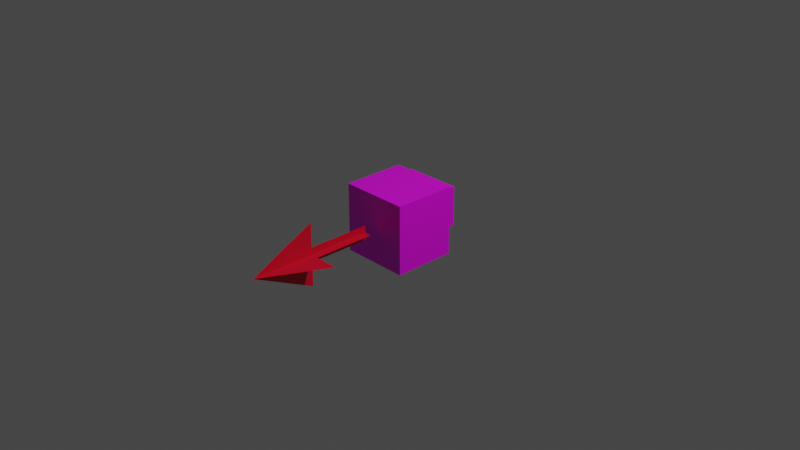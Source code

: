 # Source: turtle.blend  (saved by Blender 2.90.8; exported with 4.5.12 LTS)
import bpy
from mathutils import Matrix  # noqa: F401  (used for matrix-valued properties, if any)

bpy.ops.wm.read_factory_settings(use_empty=True)
scene = bpy.context.scene
scene.name = 'Scene'

# ---- collections
col_collection = bpy.data.collections.new('Collection'); scene.collection.children.link(col_collection)

# ---- images (referenced by path relative to the original .blend; pixels are not part of the script)
import os
ASSET_DIR = os.environ.get("B2B_ASSET_DIR", "")  # directory of the original .blend (textures are referenced by path, not embedded)
HERE = os.path.dirname(os.path.abspath(__file__))  # packed textures are extracted next to this script under _unpacked/

def load_image(name, relpath, width, height, colorspace="sRGB"):
    """Load a texture the original file referenced (path relative to the .blend, or extracted next to this script)."""
    p = next((c for c in (os.path.join(HERE, relpath), os.path.join(ASSET_DIR, relpath)) if relpath and os.path.exists(c)), "")
    if p:
        img = bpy.data.images.load(p, check_existing=True)
        img.name = name
    else:  # same state as the original file: an image datablock whose file is absent (Cycles renders it pink)
        img = bpy.data.images.new(name, width, height)
        img.source = "FILE"
        img.filepath = "//" + (relpath or name)
    img.colorspace_settings.name = colorspace
    return img
img_uv_png = load_image('uv.png', 'turtle-gambit/frontend/public/uv.png', 1024, 1024, 'sRGB')

# ---- materials (node trees are filled in below, after node groups)
mat_material = bpy.data.materials.new('Material')
mat_material.alpha_threshold = 0.0
mat_material.use_transparent_shadow = False
mat_material.line_color = (0.0, 0.0, 0.0, 1.0)
mat_material_001 = bpy.data.materials.new('Material.001')
mat_material_001.use_transparent_shadow = False

# ---- material node trees
mat_material.use_nodes = True; mat_material.node_tree.nodes.clear()
_N = mat_material.node_tree.nodes; _L = mat_material.node_tree.links
n0 = _N.new('ShaderNodeOutputMaterial'); n0.name = 'Material Output'; n0.location = (300, 300)
n1 = _N.new('ShaderNodeBsdfPrincipled'); n1.name = 'Principled BSDF'; n1.location = (10, 300)
n1.distribution = 'GGX'
n1.subsurface_method = 'BURLEY'
n1.inputs[2].default_value = 0.4
n1.inputs[3].default_value = 1.45
n1.inputs[27].default_value = (0.0, 0.0, 0.0, 1.0)
n1.inputs[28].default_value = 1.0
n2 = _N.new('ShaderNodeTexImage'); n2.name = 'Image Texture'; n2.location = (-280, 280)
n2.image = img_uv_png
n2.interpolation = 'Closest'
_L.new(n1.outputs[0], n0.inputs[0])
_L.new(n2.outputs[0], n1.inputs[0])
n0.is_active_output = True
mat_material_001.use_nodes = True; mat_material_001.node_tree.nodes.clear()
_N = mat_material_001.node_tree.nodes; _L = mat_material_001.node_tree.links
n0 = _N.new('ShaderNodeBsdfPrincipled'); n0.name = 'Principled BSDF'; n0.location = (10, 300)
n0.distribution = 'GGX'
n0.subsurface_method = 'BURLEY'
n0.inputs[0].default_value = (0.8, 0.0, 0.02862, 1.0)
n0.inputs[3].default_value = 1.45
n0.inputs[27].default_value = (0.0, 0.0, 0.0, 1.0)
n0.inputs[28].default_value = 1.0
n1 = _N.new('ShaderNodeOutputMaterial'); n1.name = 'Material Output'; n1.location = (300, 300)
_L.new(n0.outputs[0], n1.inputs[0])
n1.is_active_output = True

# ---- world
world_world = bpy.data.worlds.new('World'); scene.world = world_world
world_world.use_nodes = True; world_world.node_tree.nodes.clear()
_N = world_world.node_tree.nodes; _L = world_world.node_tree.links
n0 = _N.new('ShaderNodeOutputWorld'); n0.name = 'World Output'; n0.location = (300, 300)
n1 = _N.new('ShaderNodeBackground'); n1.name = 'Background'; n1.location = (10, 300)
n1.inputs[0].default_value = (0.05088, 0.05088, 0.05088, 1.0)
_L.new(n1.outputs[0], n0.inputs[0])
n0.is_active_output = True
world_world.color = (0.05088, 0.05088, 0.05088)
world_world.use_sun_shadow = False
world_world.sun_shadow_jitter_overblur = 0.0

# ---- cameras
cam_camera = bpy.data.cameras.new('Camera')
cam_camera.clip_end = 100.0
cam_camera.ortho_scale = 7.314

# ---- lights
light_light = bpy.data.lights.new('Light', 'POINT')
light_light.transmission_factor = 0.0
light_light.energy = 1000.0
light_light.shadow_soft_size = 0.1
light_light.shadow_maximum_resolution = 0.006
light_light.use_absolute_resolution = True

# ---- meshes
me_cube_001 = bpy.data.meshes.new('Cube.001')
me_cube_001.from_pydata([(-0.3125, -0.0625, -0.1187), (-0.3125, -0.0625, 0.3125), (-0.3125, 0.0625, -0.1187), (-0.3125, 0.0625, 0.3125), (0.3125, -0.0625, -0.1187), (0.3125, -0.0625, 0.3125), (0.3125, 0.0625, -0.1187), (0.3125, 0.0625, 0.3125), (0.375, -0.0625, 0.375), (0.375, -0.0625, -0.375), (0.375, -0.75, 0.375), (0.375, -0.75, -0.375), (-0.375, -0.0625, 0.375), (-0.375, -0.0625, -0.375), (-0.375, -0.75, 0.375), (-0.375, -0.75, -0.375)], [], [(0, 1, 3, 2), (2, 3, 7, 6), (6, 7, 5, 4), (4, 5, 1, 0), (2, 6, 4, 0), (7, 3, 1, 5), (8, 12, 14, 10), (11, 10, 14, 15), (15, 14, 12, 13), (13, 9, 11, 15), (9, 8, 10, 11), (13, 12, 8, 9)])
_uv = me_cube_001.uv_layers.new(name='UVMap')
_uv.uv.foreach_set('vector', [0.5892, 0.9118, 0.5892, 0.7059, 0.5303, 0.7059, 0.5303, 0.9118, 0.5298, 1.0, 0.3238, 1.0, 0.3238, 0.7059, 0.5298, 0.7059, 0.5299, 0.7059, 0.5299, 0.9118, 0.5887, 0.9118, 0.5887, 0.7059, 0.0, 0.7059, 0.2059, 0.7059, 0.2059, 1.0, 5.61e-08, 1.0, 0.3235, 0.7059, 0.3235, 1.0, 0.2647, 1.0, 0.2647, 0.7059, 0.2647, 0.7059, 0.2647, 1.0, 0.2059, 1.0, 0.2059, 0.7059, 1.0, 0.3529, 1.0, 0.7059, 0.6765, 0.7059, 0.6765, 0.3529, 2.805e-08, 0.7059, 0.0, 0.3529, 0.3529, 0.3529, 0.3529, 0.7059, 0.3529, 0.7059, 0.3529, 0.3529, 0.6765, 0.3529, 0.6765, 0.7059, 0.6765, 0.3529, 0.6765, 5.61e-08, 1.0, 0.0, 1.0, 0.3529, 0.3529, 0.3529, 0.3529, 8.415e-08, 0.6765, 0.0, 0.6765, 0.3529, 0.3529, 0.3529, 7.012e-08, 0.3529, 0.0, 2.805e-08, 0.3529, 0.0])
me_cube_001.materials.append(mat_material)
me_cube_001.use_remesh_fix_poles = True
me_cube_001.use_remesh_preserve_attributes = False
me_cube_001.use_mirror_vertex_groups = False
me_cube_001.update()
me_cone = bpy.data.meshes.new('Cone')
me_cone.from_pydata([(-9.295e-09, 0.3434, -0.4937), (0.06699, 0.3368, -0.4937), (0.1314, 0.3172, -0.4937), (0.1908, 0.2855, -0.4937), (0.2428, 0.2428, -0.4937), (0.2855, 0.1908, -0.4937), (0.3172, 0.1314, -0.4937), (0.3368, 0.06699, -0.4937), (0.3434, -6.349e-09, -0.4937), (0.3368, -0.06699, -0.4937), (0.3172, -0.1314, -0.4937), (0.2855, -0.1908, -0.4937), (0.2428, -0.2428, -0.4937), (0.1908, -0.2855, -0.4937), (0.1314, -0.3172, -0.4937), (0.06699, -0.3368, -0.4937), (-1.212e-07, -0.3434, -0.4937), (-0.06699, -0.3368, -0.4937), (-0.1314, -0.3172, -0.4937), (-0.1908, -0.2855, -0.4937), (-0.2428, -0.2428, -0.4937), (-0.2855, -0.1908, -0.4937), (-0.3172, -0.1314, -0.4937), (-0.3368, -0.06699, -0.4937), (-0.3434, 2.993e-07, -0.4937), (-0.3368, 0.06699, -0.4937), (-0.3172, 0.1314, -0.4937), (-0.2855, 0.1908, -0.4937), (-0.2428, 0.2428, -0.4937), (-0.1908, 0.2855, -0.4937), (-0.1314, 0.3172, -0.4937), (-0.06699, 0.3368, -0.4937), (0.0, -9.832e-09, 0.1951), (0.0, 0.08, -1.17), (0.0, 0.08, -0.09), (0.01663, 0.07825, -1.17), (0.01663, 0.07825, -0.09), (0.03254, 0.07308, -1.17), (0.03254, 0.07308, -0.09), (0.04702, 0.06472, -1.17), (0.04702, 0.06472, -0.09), (0.05945, 0.05353, -1.17), (0.05945, 0.05353, -0.09), (0.06928, 0.04, -1.17), (0.06928, 0.04, -0.09), (0.07608, 0.02472, -1.17), (0.07608, 0.02472, -0.09), (0.07956, 0.008362, -1.17), (0.07956, 0.008362, -0.09), (0.07956, -0.008362, -1.17), (0.07956, -0.008362, -0.09), (0.07608, -0.02472, -1.17), (0.07608, -0.02472, -0.09), (0.06928, -0.04, -1.17), (0.06928, -0.04, -0.09), (0.05945, -0.05353, -1.17), (0.05945, -0.05353, -0.09), (0.04702, -0.06472, -1.17), (0.04702, -0.06472, -0.09), (0.03254, -0.07308, -1.17), (0.03254, -0.07308, -0.09), (0.01663, -0.07825, -1.17), (0.01663, -0.07825, -0.09), (-6.994e-09, -0.08, -1.17), (-6.994e-09, -0.08, -0.09), (-0.01663, -0.07825, -1.17), (-0.01663, -0.07825, -0.09), (-0.03254, -0.07308, -1.17), (-0.03254, -0.07308, -0.09), (-0.04702, -0.06472, -1.17), (-0.04702, -0.06472, -0.09), (-0.05945, -0.05353, -1.17), (-0.05945, -0.05353, -0.09), (-0.06928, -0.04, -1.17), (-0.06928, -0.04, -0.09), (-0.07608, -0.02472, -1.17), (-0.07608, -0.02472, -0.09), (-0.07956, -0.008362, -1.17), (-0.07956, -0.008362, -0.09), (-0.07956, 0.008362, -1.17), (-0.07956, 0.008362, -0.09), (-0.07608, 0.02472, -1.17), (-0.07608, 0.02472, -0.09), (-0.06928, 0.04, -1.17), (-0.06928, 0.04, -0.09), (-0.05945, 0.05353, -1.17), (-0.05945, 0.05353, -0.09), (-0.04702, 0.06472, -1.17), (-0.04702, 0.06472, -0.09), (-0.03254, 0.07308, -1.17), (-0.03254, 0.07308, -0.09), (-0.01663, 0.07825, -1.17), (-0.01663, 0.07825, -0.09)], [], [(0, 32, 1), (1, 32, 2), (2, 32, 3), (3, 32, 4), (4, 32, 5), (5, 32, 6), (6, 32, 7), (7, 32, 8), (8, 32, 9), (9, 32, 10), (10, 32, 11), (11, 32, 12), (12, 32, 13), (13, 32, 14), (14, 32, 15), (15, 32, 16), (16, 32, 17), (17, 32, 18), (18, 32, 19), (19, 32, 20), (20, 32, 21), (21, 32, 22), (22, 32, 23), (23, 32, 24), (24, 32, 25), (25, 32, 26), (26, 32, 27), (27, 32, 28), (28, 32, 29), (29, 32, 30), (0, 1, 2, 3, 4, 5, 6, 7, 8, 9, 10, 11, 12, 13, 14, 15, 16, 17, 18, 19, 20, 21, 22, 23, 24, 25, 26, 27, 28, 29, 30, 31), (30, 32, 31), (31, 32, 0), (33, 34, 36, 35), (35, 36, 38, 37), (37, 38, 40, 39), (39, 40, 42, 41), (41, 42, 44, 43), (43, 44, 46, 45), (45, 46, 48, 47), (47, 48, 50, 49), (49, 50, 52, 51), (51, 52, 54, 53), (53, 54, 56, 55), (55, 56, 58, 57), (57, 58, 60, 59), (59, 60, 62, 61), (61, 62, 64, 63), (63, 64, 66, 65), (65, 66, 68, 67), (67, 68, 70, 69), (69, 70, 72, 71), (71, 72, 74, 73), (73, 74, 76, 75), (75, 76, 78, 77), (77, 78, 80, 79), (79, 80, 82, 81), (81, 82, 84, 83), (83, 84, 86, 85), (85, 86, 88, 87), (87, 88, 90, 89), (36, 34, 92, 90, 88, 86, 84, 82, 80, 78, 76, 74, 72, 70, 68, 66, 64, 62, 60, 58, 56, 54, 52, 50, 48, 46, 44, 42, 40, 38), (89, 90, 92, 91), (91, 92, 34, 33), (33, 35, 37, 39, 41, 43, 45, 47, 49, 51, 53, 55, 57, 59, 61, 63, 65, 67, 69, 71, 73, 75, 77, 79, 81, 83, 85, 87, 89, 91)])
_uv = me_cone.uv_layers.new(name='UVMap')
_uv.uv.foreach_set('vector', [0.25, 0.49, 0.25, 0.25, 0.2968, 0.4854, 0.2968, 0.4854, 0.25, 0.25, 0.3418, 0.4717, 0.3418, 0.4717, 0.25, 0.25, 0.3833, 0.4496, 0.3833, 0.4496, 0.25, 0.25, 0.4197, 0.4197, 0.4197, 0.4197, 0.25, 0.25, 0.4496, 0.3833, 0.4496, 0.3833, 0.25, 0.25, 0.4717, 0.3418, 0.4717, 0.3418, 0.25, 0.25, 0.4854, 0.2968, 0.4854, 0.2968, 0.25, 0.25, 0.49, 0.25, 0.49, 0.25, 0.25, 0.25, 0.4854, 0.2032, 0.4854, 0.2032, 0.25, 0.25, 0.4717, 0.1582, 0.4717, 0.1582, 0.25, 0.25, 0.4496, 0.1167, 0.4496, 0.1167, 0.25, 0.25, 0.4197, 0.08029, 0.4197, 0.08029, 0.25, 0.25, 0.3833, 0.05045, 0.3833, 0.05045, 0.25, 0.25, 0.3418, 0.02827, 0.3418, 0.02827, 0.25, 0.25, 0.2968, 0.01461, 0.2968, 0.01461, 0.25, 0.25, 0.25, 0.01, 0.25, 0.01, 0.25, 0.25, 0.2032, 0.01461, 0.2032, 0.01461, 0.25, 0.25, 0.1582, 0.02827, 0.1582, 0.02827, 0.25, 0.25, 0.1167, 0.05045, 0.1167, 0.05045, 0.25, 0.25, 0.08029, 0.08029, 0.08029, 0.08029, 0.25, 0.25, 0.05045, 0.1167, 0.05045, 0.1167, 0.25, 0.25, 0.02827, 0.1582, 0.02827, 0.1582, 0.25, 0.25, 0.01461, 0.2032, 0.01461, 0.2032, 0.25, 0.25, 0.01, 0.25, 0.01, 0.25, 0.25, 0.25, 0.01461, 0.2968, 0.01461, 0.2968, 0.25, 0.25, 0.02827, 0.3418, 0.02827, 0.3418, 0.25, 0.25, 0.05045, 0.3833, 0.05045, 0.3833, 0.25, 0.25, 0.08029, 0.4197, 0.08029, 0.4197, 0.25, 0.25, 0.1167, 0.4496, 0.1167, 0.4496, 0.25, 0.25, 0.1582, 0.4717, 0.75, 0.49, 0.7968, 0.4854, 0.8418, 0.4717, 0.8833, 0.4496, 0.9197, 0.4197, 0.9496, 0.3833, 0.9717, 0.3418, 0.9854, 0.2968, 0.99, 0.25, 0.9854, 0.2032, 0.9717, 0.1582, 0.9496, 0.1167, 0.9197, 0.08029, 0.8833, 0.05045, 0.8418, 0.02827, 0.7968, 0.01461, 0.75, 0.01, 0.7032, 0.01461, 0.6582, 0.02827, 0.6167, 0.05045, 0.5803, 0.08029, 0.5504, 0.1167, 0.5283, 0.1582, 0.5146, 0.2032, 0.51, 0.25, 0.5146, 0.2968, 0.5283, 0.3418, 0.5504, 0.3833, 0.5803, 0.4197, 0.6167, 0.4496, 0.6582, 0.4717, 0.7032, 0.4854, 0.1582, 0.4717, 0.25, 0.25, 0.2032, 0.4854, 0.2032, 0.4854, 0.25, 0.25, 0.25, 0.49, 1.0, 0.5, 1.0, 1.0, 0.9667, 1.0, 0.9667, 0.5, 0.9667, 0.5, 0.9667, 1.0, 0.9333, 1.0, 0.9333, 0.5, 0.9333, 0.5, 0.9333, 1.0, 0.9, 1.0, 0.9, 0.5, 0.9, 0.5, 0.9, 1.0, 0.8667, 1.0, 0.8667, 0.5, 0.8667, 0.5, 0.8667, 1.0, 0.8333, 1.0, 0.8333, 0.5, 0.8333, 0.5, 0.8333, 1.0, 0.8, 1.0, 0.8, 0.5, 0.8, 0.5, 0.8, 1.0, 0.7667, 1.0, 0.7667, 0.5, 0.7667, 0.5, 0.7667, 1.0, 0.7333, 1.0, 0.7333, 0.5, 0.7333, 0.5, 0.7333, 1.0, 0.7, 1.0, 0.7, 0.5, 0.7, 0.5, 0.7, 1.0, 0.6667, 1.0, 0.6667, 0.5, 0.6667, 0.5, 0.6667, 1.0, 0.6333, 1.0, 0.6333, 0.5, 0.6333, 0.5, 0.6333, 1.0, 0.6, 1.0, 0.6, 0.5, 0.6, 0.5, 0.6, 1.0, 0.5667, 1.0, 0.5667, 0.5, 0.5667, 0.5, 0.5667, 1.0, 0.5333, 1.0, 0.5333, 0.5, 0.5333, 0.5, 0.5333, 1.0, 0.5, 1.0, 0.5, 0.5, 0.5, 0.5, 0.5, 1.0, 0.4667, 1.0, 0.4667, 0.5, 0.4667, 0.5, 0.4667, 1.0, 0.4333, 1.0, 0.4333, 0.5, 0.4333, 0.5, 0.4333, 1.0, 0.4, 1.0, 0.4, 0.5, 0.4, 0.5, 0.4, 1.0, 0.3667, 1.0, 0.3667, 0.5, 0.3667, 0.5, 0.3667, 1.0, 0.3333, 1.0, 0.3333, 0.5, 0.3333, 0.5, 0.3333, 1.0, 0.3, 1.0, 0.3, 0.5, 0.3, 0.5, 0.3, 1.0, 0.2667, 1.0, 0.2667, 0.5, 0.2667, 0.5, 0.2667, 1.0, 0.2333, 1.0, 0.2333, 0.5, 0.2333, 0.5, 0.2333, 1.0, 0.2, 1.0, 0.2, 0.5, 0.2, 0.5, 0.2, 1.0, 0.1667, 1.0, 0.1667, 0.5, 0.1667, 0.5, 0.1667, 1.0, 0.1333, 1.0, 0.1333, 0.5, 0.1333, 0.5, 0.1333, 1.0, 0.1, 1.0, 0.1, 0.5, 0.1, 0.5, 0.1, 1.0, 0.06667, 1.0, 0.06667, 0.5, 0.2999, 0.4848, 0.25, 0.49, 0.2001, 0.4848, 0.1524, 0.4693, 0.1089, 0.4442, 0.07165, 0.4106, 0.04215, 0.37, 0.02175, 0.3242, 0.01131, 0.2751, 0.01131, 0.2249, 0.02175, 0.1758, 0.04215, 0.13, 0.07165, 0.08941, 0.1089, 0.05584, 0.1524, 0.03075, 0.2001, 0.01524, 0.25, 0.01, 0.2999, 0.01524, 0.3476, 0.03075, 0.3911, 0.05584, 0.4284, 0.08941, 0.4578, 0.13, 0.4783, 0.1758, 0.4887, 0.2249, 0.4887, 0.2751, 0.4783, 0.3242, 0.4578, 0.37, 0.4284, 0.4106, 0.3911, 0.4442, 0.3476, 0.4693, 0.06667, 0.5, 0.06667, 1.0, 0.03333, 1.0, 0.03333, 0.5, 0.03333, 0.5, 0.03333, 1.0, -3.651e-07, 1.0, -3.651e-07, 0.5, 0.75, 0.49, 0.7999, 0.4848, 0.8476, 0.4693, 0.8911, 0.4442, 0.9284, 0.4106, 0.9578, 0.37, 0.9783, 0.3242, 0.9887, 0.2751, 0.9887, 0.2249, 0.9783, 0.1758, 0.9578, 0.13, 0.9284, 0.08941, 0.8911, 0.05584, 0.8476, 0.03075, 0.7999, 0.01524, 0.75, 0.01, 0.7001, 0.01524, 0.6524, 0.03075, 0.6089, 0.05584, 0.5716, 0.08941, 0.5422, 0.13, 0.5217, 0.1758, 0.5113, 0.2249, 0.5113, 0.2751, 0.5217, 0.3242, 0.5422, 0.37, 0.5716, 0.4106, 0.6089, 0.4442, 0.6524, 0.4693, 0.7001, 0.4848])
me_cone.materials.append(mat_material_001)
me_cone.use_remesh_fix_poles = True
me_cone.use_remesh_preserve_attributes = False
me_cone.use_mirror_vertex_groups = False
me_cone.update()
me_cone_001 = bpy.data.meshes.new('Cone.001')
me_cone_001.from_pydata([(-9.295e-09, 0.3434, -0.4937), (0.06699, 0.3368, -0.4937), (0.1314, 0.3172, -0.4937), (0.1908, 0.2855, -0.4937), (0.2428, 0.2428, -0.4937), (0.2855, 0.1908, -0.4937), (0.3172, 0.1314, -0.4937), (0.3368, 0.06699, -0.4937), (0.3434, -6.349e-09, -0.4937), (0.3368, -0.06699, -0.4937), (0.3172, -0.1314, -0.4937), (0.2855, -0.1908, -0.4937), (0.2428, -0.2428, -0.4937), (0.1908, -0.2855, -0.4937), (0.1314, -0.3172, -0.4937), (0.06699, -0.3368, -0.4937), (-1.212e-07, -0.3434, -0.4937), (-0.06699, -0.3368, -0.4937), (-0.1314, -0.3172, -0.4937), (-0.1908, -0.2855, -0.4937), (-0.2428, -0.2428, -0.4937), (-0.2855, -0.1908, -0.4937), (-0.3172, -0.1314, -0.4937), (-0.3368, -0.06699, -0.4937), (-0.3434, 2.993e-07, -0.4937), (-0.3368, 0.06699, -0.4937), (-0.3172, 0.1314, -0.4937), (-0.2855, 0.1908, -0.4937), (-0.2428, 0.2428, -0.4937), (-0.1908, 0.2855, -0.4937), (-0.1314, 0.3172, -0.4937), (-0.06699, 0.3368, -0.4937), (0.0, -9.832e-09, 0.1951), (0.0, 0.08, -1.17), (0.0, 0.08, -0.09), (0.01663, 0.07825, -1.17), (0.01663, 0.07825, -0.09), (0.03254, 0.07308, -1.17), (0.03254, 0.07308, -0.09), (0.04702, 0.06472, -1.17), (0.04702, 0.06472, -0.09), (0.05945, 0.05353, -1.17), (0.05945, 0.05353, -0.09), (0.06928, 0.04, -1.17), (0.06928, 0.04, -0.09), (0.07608, 0.02472, -1.17), (0.07608, 0.02472, -0.09), (0.07956, 0.008362, -1.17), (0.07956, 0.008362, -0.09), (0.07956, -0.008362, -1.17), (0.07956, -0.008362, -0.09), (0.07608, -0.02472, -1.17), (0.07608, -0.02472, -0.09), (0.06928, -0.04, -1.17), (0.06928, -0.04, -0.09), (0.05945, -0.05353, -1.17), (0.05945, -0.05353, -0.09), (0.04702, -0.06472, -1.17), (0.04702, -0.06472, -0.09), (0.03254, -0.07308, -1.17), (0.03254, -0.07308, -0.09), (0.01663, -0.07825, -1.17), (0.01663, -0.07825, -0.09), (-6.994e-09, -0.08, -1.17), (-6.994e-09, -0.08, -0.09), (-0.01663, -0.07825, -1.17), (-0.01663, -0.07825, -0.09), (-0.03254, -0.07308, -1.17), (-0.03254, -0.07308, -0.09), (-0.04702, -0.06472, -1.17), (-0.04702, -0.06472, -0.09), (-0.05945, -0.05353, -1.17), (-0.05945, -0.05353, -0.09), (-0.06928, -0.04, -1.17), (-0.06928, -0.04, -0.09), (-0.07608, -0.02472, -1.17), (-0.07608, -0.02472, -0.09), (-0.07956, -0.008362, -1.17), (-0.07956, -0.008362, -0.09), (-0.07956, 0.008362, -1.17), (-0.07956, 0.008362, -0.09), (-0.07608, 0.02472, -1.17), (-0.07608, 0.02472, -0.09), (-0.06928, 0.04, -1.17), (-0.06928, 0.04, -0.09), (-0.05945, 0.05353, -1.17), (-0.05945, 0.05353, -0.09), (-0.04702, 0.06472, -1.17), (-0.04702, 0.06472, -0.09), (-0.03254, 0.07308, -1.17), (-0.03254, 0.07308, -0.09), (-0.01663, 0.07825, -1.17), (-0.01663, 0.07825, -0.09)], [], [(0, 32, 1), (1, 32, 2), (2, 32, 3), (3, 32, 4), (4, 32, 5), (5, 32, 6), (6, 32, 7), (7, 32, 8), (8, 32, 9), (9, 32, 10), (10, 32, 11), (11, 32, 12), (12, 32, 13), (13, 32, 14), (14, 32, 15), (15, 32, 16), (16, 32, 17), (17, 32, 18), (18, 32, 19), (19, 32, 20), (20, 32, 21), (21, 32, 22), (22, 32, 23), (23, 32, 24), (24, 32, 25), (25, 32, 26), (26, 32, 27), (27, 32, 28), (28, 32, 29), (29, 32, 30), (0, 1, 2, 3, 4, 5, 6, 7, 8, 9, 10, 11, 12, 13, 14, 15, 16, 17, 18, 19, 20, 21, 22, 23, 24, 25, 26, 27, 28, 29, 30, 31), (30, 32, 31), (31, 32, 0), (33, 34, 36, 35), (35, 36, 38, 37), (37, 38, 40, 39), (39, 40, 42, 41), (41, 42, 44, 43), (43, 44, 46, 45), (45, 46, 48, 47), (47, 48, 50, 49), (49, 50, 52, 51), (51, 52, 54, 53), (53, 54, 56, 55), (55, 56, 58, 57), (57, 58, 60, 59), (59, 60, 62, 61), (61, 62, 64, 63), (63, 64, 66, 65), (65, 66, 68, 67), (67, 68, 70, 69), (69, 70, 72, 71), (71, 72, 74, 73), (73, 74, 76, 75), (75, 76, 78, 77), (77, 78, 80, 79), (79, 80, 82, 81), (81, 82, 84, 83), (83, 84, 86, 85), (85, 86, 88, 87), (87, 88, 90, 89), (36, 34, 92, 90, 88, 86, 84, 82, 80, 78, 76, 74, 72, 70, 68, 66, 64, 62, 60, 58, 56, 54, 52, 50, 48, 46, 44, 42, 40, 38), (89, 90, 92, 91), (91, 92, 34, 33), (33, 35, 37, 39, 41, 43, 45, 47, 49, 51, 53, 55, 57, 59, 61, 63, 65, 67, 69, 71, 73, 75, 77, 79, 81, 83, 85, 87, 89, 91)])
_uv = me_cone_001.uv_layers.new(name='UVMap')
_uv.uv.foreach_set('vector', [0.25, 0.49, 0.25, 0.25, 0.2968, 0.4854, 0.2968, 0.4854, 0.25, 0.25, 0.3418, 0.4717, 0.3418, 0.4717, 0.25, 0.25, 0.3833, 0.4496, 0.3833, 0.4496, 0.25, 0.25, 0.4197, 0.4197, 0.4197, 0.4197, 0.25, 0.25, 0.4496, 0.3833, 0.4496, 0.3833, 0.25, 0.25, 0.4717, 0.3418, 0.4717, 0.3418, 0.25, 0.25, 0.4854, 0.2968, 0.4854, 0.2968, 0.25, 0.25, 0.49, 0.25, 0.49, 0.25, 0.25, 0.25, 0.4854, 0.2032, 0.4854, 0.2032, 0.25, 0.25, 0.4717, 0.1582, 0.4717, 0.1582, 0.25, 0.25, 0.4496, 0.1167, 0.4496, 0.1167, 0.25, 0.25, 0.4197, 0.08029, 0.4197, 0.08029, 0.25, 0.25, 0.3833, 0.05045, 0.3833, 0.05045, 0.25, 0.25, 0.3418, 0.02827, 0.3418, 0.02827, 0.25, 0.25, 0.2968, 0.01461, 0.2968, 0.01461, 0.25, 0.25, 0.25, 0.01, 0.25, 0.01, 0.25, 0.25, 0.2032, 0.01461, 0.2032, 0.01461, 0.25, 0.25, 0.1582, 0.02827, 0.1582, 0.02827, 0.25, 0.25, 0.1167, 0.05045, 0.1167, 0.05045, 0.25, 0.25, 0.08029, 0.08029, 0.08029, 0.08029, 0.25, 0.25, 0.05045, 0.1167, 0.05045, 0.1167, 0.25, 0.25, 0.02827, 0.1582, 0.02827, 0.1582, 0.25, 0.25, 0.01461, 0.2032, 0.01461, 0.2032, 0.25, 0.25, 0.01, 0.25, 0.01, 0.25, 0.25, 0.25, 0.01461, 0.2968, 0.01461, 0.2968, 0.25, 0.25, 0.02827, 0.3418, 0.02827, 0.3418, 0.25, 0.25, 0.05045, 0.3833, 0.05045, 0.3833, 0.25, 0.25, 0.08029, 0.4197, 0.08029, 0.4197, 0.25, 0.25, 0.1167, 0.4496, 0.1167, 0.4496, 0.25, 0.25, 0.1582, 0.4717, 0.75, 0.49, 0.7968, 0.4854, 0.8418, 0.4717, 0.8833, 0.4496, 0.9197, 0.4197, 0.9496, 0.3833, 0.9717, 0.3418, 0.9854, 0.2968, 0.99, 0.25, 0.9854, 0.2032, 0.9717, 0.1582, 0.9496, 0.1167, 0.9197, 0.08029, 0.8833, 0.05045, 0.8418, 0.02827, 0.7968, 0.01461, 0.75, 0.01, 0.7032, 0.01461, 0.6582, 0.02827, 0.6167, 0.05045, 0.5803, 0.08029, 0.5504, 0.1167, 0.5283, 0.1582, 0.5146, 0.2032, 0.51, 0.25, 0.5146, 0.2968, 0.5283, 0.3418, 0.5504, 0.3833, 0.5803, 0.4197, 0.6167, 0.4496, 0.6582, 0.4717, 0.7032, 0.4854, 0.1582, 0.4717, 0.25, 0.25, 0.2032, 0.4854, 0.2032, 0.4854, 0.25, 0.25, 0.25, 0.49, 1.0, 0.5, 1.0, 1.0, 0.9667, 1.0, 0.9667, 0.5, 0.9667, 0.5, 0.9667, 1.0, 0.9333, 1.0, 0.9333, 0.5, 0.9333, 0.5, 0.9333, 1.0, 0.9, 1.0, 0.9, 0.5, 0.9, 0.5, 0.9, 1.0, 0.8667, 1.0, 0.8667, 0.5, 0.8667, 0.5, 0.8667, 1.0, 0.8333, 1.0, 0.8333, 0.5, 0.8333, 0.5, 0.8333, 1.0, 0.8, 1.0, 0.8, 0.5, 0.8, 0.5, 0.8, 1.0, 0.7667, 1.0, 0.7667, 0.5, 0.7667, 0.5, 0.7667, 1.0, 0.7333, 1.0, 0.7333, 0.5, 0.7333, 0.5, 0.7333, 1.0, 0.7, 1.0, 0.7, 0.5, 0.7, 0.5, 0.7, 1.0, 0.6667, 1.0, 0.6667, 0.5, 0.6667, 0.5, 0.6667, 1.0, 0.6333, 1.0, 0.6333, 0.5, 0.6333, 0.5, 0.6333, 1.0, 0.6, 1.0, 0.6, 0.5, 0.6, 0.5, 0.6, 1.0, 0.5667, 1.0, 0.5667, 0.5, 0.5667, 0.5, 0.5667, 1.0, 0.5333, 1.0, 0.5333, 0.5, 0.5333, 0.5, 0.5333, 1.0, 0.5, 1.0, 0.5, 0.5, 0.5, 0.5, 0.5, 1.0, 0.4667, 1.0, 0.4667, 0.5, 0.4667, 0.5, 0.4667, 1.0, 0.4333, 1.0, 0.4333, 0.5, 0.4333, 0.5, 0.4333, 1.0, 0.4, 1.0, 0.4, 0.5, 0.4, 0.5, 0.4, 1.0, 0.3667, 1.0, 0.3667, 0.5, 0.3667, 0.5, 0.3667, 1.0, 0.3333, 1.0, 0.3333, 0.5, 0.3333, 0.5, 0.3333, 1.0, 0.3, 1.0, 0.3, 0.5, 0.3, 0.5, 0.3, 1.0, 0.2667, 1.0, 0.2667, 0.5, 0.2667, 0.5, 0.2667, 1.0, 0.2333, 1.0, 0.2333, 0.5, 0.2333, 0.5, 0.2333, 1.0, 0.2, 1.0, 0.2, 0.5, 0.2, 0.5, 0.2, 1.0, 0.1667, 1.0, 0.1667, 0.5, 0.1667, 0.5, 0.1667, 1.0, 0.1333, 1.0, 0.1333, 0.5, 0.1333, 0.5, 0.1333, 1.0, 0.1, 1.0, 0.1, 0.5, 0.1, 0.5, 0.1, 1.0, 0.06667, 1.0, 0.06667, 0.5, 0.2999, 0.4848, 0.25, 0.49, 0.2001, 0.4848, 0.1524, 0.4693, 0.1089, 0.4442, 0.07165, 0.4106, 0.04215, 0.37, 0.02175, 0.3242, 0.01131, 0.2751, 0.01131, 0.2249, 0.02175, 0.1758, 0.04215, 0.13, 0.07165, 0.08941, 0.1089, 0.05584, 0.1524, 0.03075, 0.2001, 0.01524, 0.25, 0.01, 0.2999, 0.01524, 0.3476, 0.03075, 0.3911, 0.05584, 0.4284, 0.08941, 0.4578, 0.13, 0.4783, 0.1758, 0.4887, 0.2249, 0.4887, 0.2751, 0.4783, 0.3242, 0.4578, 0.37, 0.4284, 0.4106, 0.3911, 0.4442, 0.3476, 0.4693, 0.06667, 0.5, 0.06667, 1.0, 0.03333, 1.0, 0.03333, 0.5, 0.03333, 0.5, 0.03333, 1.0, -3.651e-07, 1.0, -3.651e-07, 0.5, 0.75, 0.49, 0.7999, 0.4848, 0.8476, 0.4693, 0.8911, 0.4442, 0.9284, 0.4106, 0.9578, 0.37, 0.9783, 0.3242, 0.9887, 0.2751, 0.9887, 0.2249, 0.9783, 0.1758, 0.9578, 0.13, 0.9284, 0.08941, 0.8911, 0.05584, 0.8476, 0.03075, 0.7999, 0.01524, 0.75, 0.01, 0.7001, 0.01524, 0.6524, 0.03075, 0.6089, 0.05584, 0.5716, 0.08941, 0.5422, 0.13, 0.5217, 0.1758, 0.5113, 0.2249, 0.5113, 0.2751, 0.5217, 0.3242, 0.5422, 0.37, 0.5716, 0.4106, 0.6089, 0.4442, 0.6524, 0.4693, 0.7001, 0.4848])
me_cone_001.materials.append(mat_material_001)
me_cone_001.use_remesh_fix_poles = True
me_cone_001.use_remesh_preserve_attributes = False
me_cone_001.use_mirror_vertex_groups = False
me_cone_001.update()

# ---- objects
ob_light = bpy.data.objects.new('Light', light_light)
ob_camera = bpy.data.objects.new('Camera', cam_camera)
ob_cube_001 = bpy.data.objects.new('Cube.001', me_cube_001)
ob_cone = bpy.data.objects.new('Cone', me_cone)
ob_cone_001 = bpy.data.objects.new('Cone.001', me_cone_001)

# ---- transforms, parenting, visibility, modifiers, constraints
ob_light.location = (4.076, 1.005, 5.904)
ob_light.rotation_euler = (0.6503, 0.05522, 1.866)
ob_light.lock_rotations_4d = False
ob_light.empty_display_type = 'ARROWS'
ob_light.color = (0.0, 0.0, 0.0, 0.0)
ob_light.lineart.crease_threshold = 0.0
ob_camera.location = (7.359, -6.926, 4.958)
ob_camera.rotation_euler = (1.109, 0.0, 0.8149)
ob_camera.lock_rotations_4d = False
ob_camera.empty_display_type = 'ARROWS'
ob_camera.color = (0.0, 0.0, 0.0, 0.0)
ob_camera.display_type = 'WIRE'
ob_camera.lineart.crease_threshold = 0.0
ob_cube_001.location = (0.0, 0.4062, 0.0)
ob_cube_001.lineart.crease_threshold = 0.0
ob_cone.location = (0.0, -1.63, 0.0)
ob_cone.rotation_euler = (1.571, 0.0, 0.0)
ob_cone.scale = (1.0, 0.001, 1.0)
ob_cone.lineart.crease_threshold = 0.0
ob_cone_001.location = (0.0, -1.63, 0.0)
ob_cone_001.rotation_euler = (1.571, 1.571, 0.0)
ob_cone_001.scale = (1.0, 0.001, 1.0)
ob_cone_001.lineart.crease_threshold = 0.0

# ---- collection membership
col_collection.objects.link(ob_light)
col_collection.objects.link(ob_camera)
col_collection.objects.link(ob_cube_001)
col_collection.objects.link(ob_cone)
col_collection.objects.link(ob_cone_001)

# ---- scene / render settings (as saved in the file)
scene.camera = ob_camera
scene.frame_start = 1; scene.frame_end = 250; scene.frame_set(1)
scene.render.engine = 'BLENDER_EEVEE_NEXT'
scene.cycles.use_denoising = False
scene.cycles.samples = 128
scene.cycles.sampling_pattern = 'TABULATED_SOBOL'
scene.cycles.use_adaptive_sampling = False
scene.cycles.use_light_tree = False
scene.view_settings.view_transform = 'Filmic'
bpy.context.view_layer.update()
